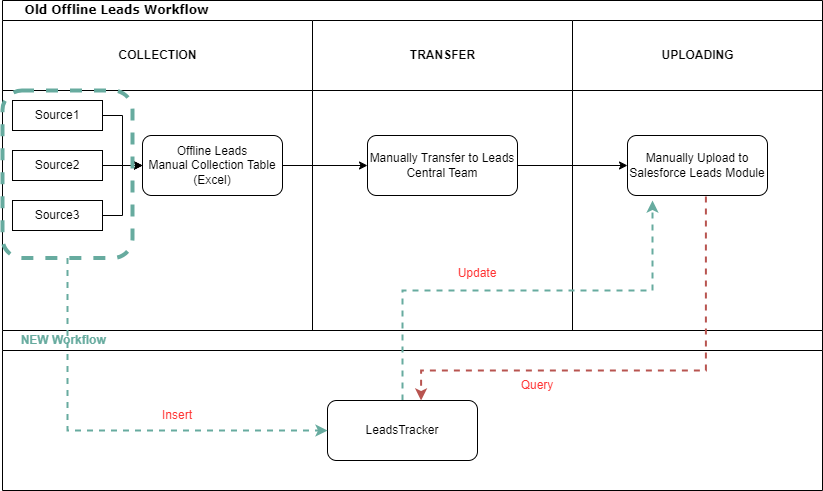

The diagram above was exported from draw.io. Its source (the exported page's mxGraphModel, read from the mxfile embedded in the PNG):
<mxGraphModel dx="1034" dy="432" grid="1" gridSize="10" guides="1" tooltips="1" connect="1" arrows="1" fold="1" page="1" pageScale="1" pageWidth="1100" pageHeight="850" background="none" math="0" shadow="0">
  <root>
    <mxCell id="0" />
    <mxCell id="1" parent="0" />
    <mxCell id="77e6c97f196da883-1" value="&lt;font style=&quot;font-size: 12px;&quot;&gt;&amp;nbsp; &amp;nbsp; &amp;nbsp;Old Offline Leads Workflow&lt;/font&gt;" style="swimlane;html=1;childLayout=stackLayout;startSize=20;rounded=0;shadow=0;labelBackgroundColor=none;strokeWidth=1;fontFamily=Verdana;fontSize=8;align=left;" parent="1" vertex="1">
      <mxGeometry x="40" y="160" width="820" height="330" as="geometry" />
    </mxCell>
    <mxCell id="77e6c97f196da883-6" value="COLLECTION" style="swimlane;html=1;startSize=70;" parent="77e6c97f196da883-1" vertex="1">
      <mxGeometry y="20" width="310" height="310" as="geometry" />
    </mxCell>
    <mxCell id="waXMHvGLDFYMblLeWRsu-15" value="Source1" style="text;html=1;align=center;verticalAlign=middle;whiteSpace=wrap;rounded=0;strokeColor=default;" parent="77e6c97f196da883-6" vertex="1">
      <mxGeometry x="10" y="80" width="90" height="30" as="geometry" />
    </mxCell>
    <mxCell id="waXMHvGLDFYMblLeWRsu-43" value="" style="edgeStyle=orthogonalEdgeStyle;rounded=0;orthogonalLoop=1;jettySize=auto;html=1;" parent="77e6c97f196da883-6" source="waXMHvGLDFYMblLeWRsu-25" target="waXMHvGLDFYMblLeWRsu-1" edge="1">
      <mxGeometry relative="1" as="geometry" />
    </mxCell>
    <mxCell id="waXMHvGLDFYMblLeWRsu-25" value="Source2" style="text;html=1;align=center;verticalAlign=middle;whiteSpace=wrap;rounded=0;strokeColor=default;" parent="77e6c97f196da883-6" vertex="1">
      <mxGeometry x="10" y="130" width="90" height="30" as="geometry" />
    </mxCell>
    <mxCell id="waXMHvGLDFYMblLeWRsu-45" value="" style="edgeStyle=orthogonalEdgeStyle;rounded=0;orthogonalLoop=1;jettySize=auto;html=1;entryX=0;entryY=0.5;entryDx=0;entryDy=0;" parent="77e6c97f196da883-6" source="waXMHvGLDFYMblLeWRsu-26" target="waXMHvGLDFYMblLeWRsu-1" edge="1">
      <mxGeometry relative="1" as="geometry">
        <mxPoint x="180" y="295" as="targetPoint" />
      </mxGeometry>
    </mxCell>
    <mxCell id="waXMHvGLDFYMblLeWRsu-26" value="Source3" style="text;html=1;align=center;verticalAlign=middle;whiteSpace=wrap;rounded=0;strokeColor=default;" parent="77e6c97f196da883-6" vertex="1">
      <mxGeometry x="10" y="180" width="90" height="30" as="geometry" />
    </mxCell>
    <mxCell id="waXMHvGLDFYMblLeWRsu-28" value="" style="endArrow=classic;html=1;rounded=0;exitX=1;exitY=0.5;exitDx=0;exitDy=0;entryX=0;entryY=0.5;entryDx=0;entryDy=0;" parent="77e6c97f196da883-6" source="waXMHvGLDFYMblLeWRsu-15" target="waXMHvGLDFYMblLeWRsu-1" edge="1">
      <mxGeometry width="50" height="50" relative="1" as="geometry">
        <mxPoint x="460" y="170" as="sourcePoint" />
        <mxPoint x="510" y="120" as="targetPoint" />
        <Array as="points">
          <mxPoint x="120" y="95" />
          <mxPoint x="120" y="145" />
        </Array>
      </mxGeometry>
    </mxCell>
    <mxCell id="waXMHvGLDFYMblLeWRsu-1" value="Offline Leads&lt;br&gt;Manual Collection Table&lt;br&gt;(Excel)" style="rounded=1;whiteSpace=wrap;html=1;" parent="77e6c97f196da883-6" vertex="1">
      <mxGeometry x="140" y="115" width="140" height="60" as="geometry" />
    </mxCell>
    <mxCell id="70oftEOmSItkL2PXuIdi-1" value="" style="rounded=1;whiteSpace=wrap;html=1;fillColor=none;dashed=1;strokeColor=#67AB9F;strokeWidth=4;" vertex="1" parent="77e6c97f196da883-6">
      <mxGeometry y="70" width="130" height="167.5" as="geometry" />
    </mxCell>
    <mxCell id="waXMHvGLDFYMblLeWRsu-2" value="TRANSFER" style="swimlane;html=1;startSize=70;" parent="77e6c97f196da883-1" vertex="1">
      <mxGeometry x="310" y="20" width="260" height="310" as="geometry" />
    </mxCell>
    <mxCell id="waXMHvGLDFYMblLeWRsu-3" value="Manually Transfer to Leads Central Team" style="rounded=1;whiteSpace=wrap;html=1;" parent="waXMHvGLDFYMblLeWRsu-2" vertex="1">
      <mxGeometry x="55" y="115" width="150" height="60" as="geometry" />
    </mxCell>
    <mxCell id="70oftEOmSItkL2PXuIdi-7" value="&lt;font color=&quot;#ff3333&quot;&gt;Update&lt;/font&gt;" style="text;html=1;strokeColor=none;fillColor=none;align=center;verticalAlign=middle;whiteSpace=wrap;rounded=0;" vertex="1" parent="waXMHvGLDFYMblLeWRsu-2">
      <mxGeometry x="140" y="237.5" width="50" height="30" as="geometry" />
    </mxCell>
    <mxCell id="waXMHvGLDFYMblLeWRsu-4" value="UPLOADING" style="swimlane;html=1;startSize=70;" parent="77e6c97f196da883-1" vertex="1">
      <mxGeometry x="570" y="20" width="250" height="310" as="geometry" />
    </mxCell>
    <mxCell id="waXMHvGLDFYMblLeWRsu-5" value="Manually Upload to Salesforce Leads Module" style="rounded=1;whiteSpace=wrap;html=1;" parent="waXMHvGLDFYMblLeWRsu-4" vertex="1">
      <mxGeometry x="55" y="115" width="140" height="60" as="geometry" />
    </mxCell>
    <mxCell id="waXMHvGLDFYMblLeWRsu-46" value="" style="edgeStyle=orthogonalEdgeStyle;rounded=0;orthogonalLoop=1;jettySize=auto;html=1;" parent="77e6c97f196da883-1" source="waXMHvGLDFYMblLeWRsu-1" target="waXMHvGLDFYMblLeWRsu-3" edge="1">
      <mxGeometry relative="1" as="geometry" />
    </mxCell>
    <mxCell id="waXMHvGLDFYMblLeWRsu-47" value="" style="edgeStyle=orthogonalEdgeStyle;rounded=0;orthogonalLoop=1;jettySize=auto;html=1;entryX=0;entryY=0.5;entryDx=0;entryDy=0;" parent="77e6c97f196da883-1" source="waXMHvGLDFYMblLeWRsu-3" target="waXMHvGLDFYMblLeWRsu-5" edge="1">
      <mxGeometry relative="1" as="geometry" />
    </mxCell>
    <mxCell id="znTrbcpvypUPN8H7JN1W-24" value="&lt;font color=&quot;#67ab9f&quot;&gt;&amp;nbsp; &amp;nbsp; &amp;nbsp;NEW Workflow&lt;/font&gt;" style="swimlane;html=1;startSize=20;align=left;" parent="1" vertex="1">
      <mxGeometry x="40" y="490" width="820" height="160" as="geometry" />
    </mxCell>
    <mxCell id="70oftEOmSItkL2PXuIdi-5" value="" style="edgeStyle=orthogonalEdgeStyle;rounded=0;orthogonalLoop=1;jettySize=auto;html=1;strokeColor=#67AB9F;strokeWidth=2;dashed=1;" edge="1" parent="znTrbcpvypUPN8H7JN1W-24" source="znTrbcpvypUPN8H7JN1W-25">
      <mxGeometry relative="1" as="geometry">
        <mxPoint x="650" y="-130" as="targetPoint" />
        <Array as="points">
          <mxPoint x="400" y="-40" />
          <mxPoint x="650" y="-40" />
        </Array>
      </mxGeometry>
    </mxCell>
    <mxCell id="znTrbcpvypUPN8H7JN1W-25" value="LeadsTracker" style="rounded=1;whiteSpace=wrap;html=1;" parent="znTrbcpvypUPN8H7JN1W-24" vertex="1">
      <mxGeometry x="325" y="70" width="150" height="60" as="geometry" />
    </mxCell>
    <mxCell id="znTrbcpvypUPN8H7JN1W-87" value="&lt;font color=&quot;#ff3333&quot;&gt;Insert&lt;/font&gt;" style="text;html=1;strokeColor=none;fillColor=none;align=center;verticalAlign=middle;whiteSpace=wrap;rounded=0;" parent="znTrbcpvypUPN8H7JN1W-24" vertex="1">
      <mxGeometry x="150" y="70" width="50" height="30" as="geometry" />
    </mxCell>
    <mxCell id="70oftEOmSItkL2PXuIdi-10" value="&lt;font color=&quot;#ff3333&quot;&gt;Query&lt;/font&gt;" style="text;html=1;strokeColor=none;fillColor=none;align=center;verticalAlign=middle;whiteSpace=wrap;rounded=0;" vertex="1" parent="znTrbcpvypUPN8H7JN1W-24">
      <mxGeometry x="510" y="40" width="50" height="30" as="geometry" />
    </mxCell>
    <mxCell id="70oftEOmSItkL2PXuIdi-3" value="" style="edgeStyle=orthogonalEdgeStyle;rounded=0;orthogonalLoop=1;jettySize=auto;html=1;entryX=0;entryY=0.5;entryDx=0;entryDy=0;fillColor=#d5e8d4;strokeColor=#67AB9F;strokeWidth=2;dashed=1;" edge="1" parent="1" source="70oftEOmSItkL2PXuIdi-1" target="znTrbcpvypUPN8H7JN1W-25">
      <mxGeometry relative="1" as="geometry">
        <mxPoint x="105" y="551.25" as="targetPoint" />
        <Array as="points">
          <mxPoint x="105" y="590" />
        </Array>
      </mxGeometry>
    </mxCell>
    <mxCell id="70oftEOmSItkL2PXuIdi-9" value="" style="edgeStyle=orthogonalEdgeStyle;rounded=0;orthogonalLoop=1;jettySize=auto;html=1;entryX=0.624;entryY=0;entryDx=0;entryDy=0;exitX=0.56;exitY=1.017;exitDx=0;exitDy=0;exitPerimeter=0;entryPerimeter=0;strokeColor=#b85450;dashed=1;strokeWidth=2;fillColor=#f8cecc;" edge="1" parent="1" source="waXMHvGLDFYMblLeWRsu-5" target="znTrbcpvypUPN8H7JN1W-25">
      <mxGeometry relative="1" as="geometry">
        <mxPoint x="735" y="435" as="targetPoint" />
        <Array as="points">
          <mxPoint x="743" y="530" />
          <mxPoint x="459" y="530" />
        </Array>
      </mxGeometry>
    </mxCell>
  </root>
</mxGraphModel>